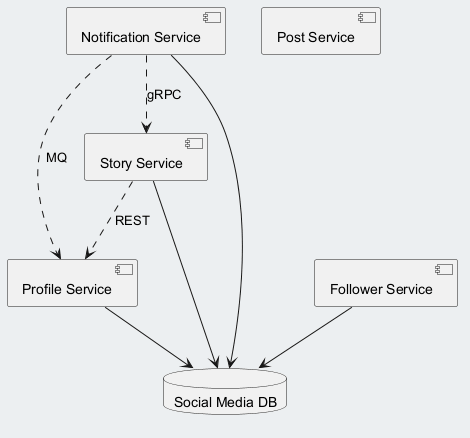

The diagram above was rendered by PlantUML. Its source (embedded in the PNG):
@startuml
skinparam backgroundColor #ECEFF1
skinparam classBackgroundColor #FFFFFF
skinparam classBorderColor #455A64
component "Profile Service" as C_ProfileService
component "Notification Service" as C_NotificationService
component "Follower Service" as C_FollowerService
component "Story Service" as C_StoryService
component "Post Service" as C_PostService
database "Social Media DB" as DB_social_media
C_ProfileService --> DB_social_media
C_NotificationService --> DB_social_media
C_FollowerService --> DB_social_media
C_StoryService --> DB_social_media
C_StoryService ..> C_ProfileService : REST
C_NotificationService ..> C_StoryService : gRPC
C_NotificationService ..> C_ProfileService : MQ
@enduml